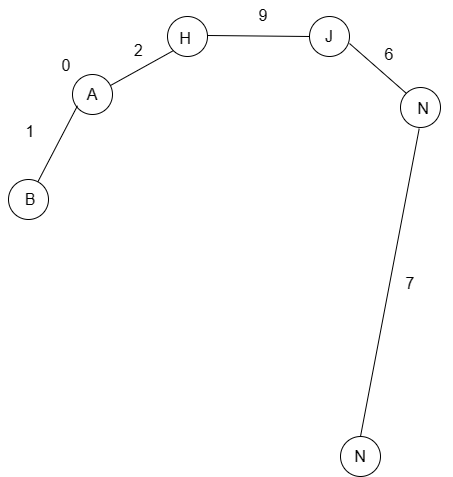

The diagram above was exported from draw.io. Its source (the exported page's mxGraphModel, read from the mxfile embedded in the PNG):
<mxGraphModel dx="1234" dy="955" grid="0" gridSize="10" guides="1" tooltips="1" connect="1" arrows="1" fold="1" page="0" pageScale="1" pageWidth="827" pageHeight="1169" math="0" shadow="0">
  <root>
    <mxCell id="0" />
    <mxCell id="1" parent="0" />
    <mxCell id="f4viNFqcS6cER9QJr9ph-1" value="" style="ellipse;whiteSpace=wrap;html=1;aspect=fixed;fontSize=16;" vertex="1" parent="1">
      <mxGeometry x="-200" y="-25" width="40" height="40" as="geometry" />
    </mxCell>
    <mxCell id="f4viNFqcS6cER9QJr9ph-2" value="A" style="text;html=1;strokeColor=none;fillColor=none;align=center;verticalAlign=middle;whiteSpace=wrap;rounded=0;fontSize=16;" vertex="1" parent="1">
      <mxGeometry x="-210" y="-16.25" width="60" height="22.5" as="geometry" />
    </mxCell>
    <mxCell id="f4viNFqcS6cER9QJr9ph-3" value="" style="endArrow=none;html=1;rounded=0;fontSize=12;startSize=8;endSize=8;curved=1;entryX=0.25;entryY=1;entryDx=0;entryDy=0;" edge="1" parent="1" target="f4viNFqcS6cER9QJr9ph-2">
      <mxGeometry width="50" height="50" relative="1" as="geometry">
        <mxPoint x="-235" y="83" as="sourcePoint" />
        <mxPoint x="-198" y="13" as="targetPoint" />
      </mxGeometry>
    </mxCell>
    <mxCell id="f4viNFqcS6cER9QJr9ph-5" value="" style="ellipse;whiteSpace=wrap;html=1;aspect=fixed;fontSize=16;" vertex="1" parent="1">
      <mxGeometry x="-264" y="80" width="40" height="40" as="geometry" />
    </mxCell>
    <mxCell id="f4viNFqcS6cER9QJr9ph-8" value="0" style="text;html=1;strokeColor=none;fillColor=none;align=center;verticalAlign=middle;whiteSpace=wrap;rounded=0;fontSize=16;" vertex="1" parent="1">
      <mxGeometry x="-236" y="-49.5" width="60" height="30" as="geometry" />
    </mxCell>
    <mxCell id="f4viNFqcS6cER9QJr9ph-9" value="1" style="text;html=1;strokeColor=none;fillColor=none;align=center;verticalAlign=middle;whiteSpace=wrap;rounded=0;fontSize=16;" vertex="1" parent="1">
      <mxGeometry x="-272" y="17" width="60" height="30" as="geometry" />
    </mxCell>
    <mxCell id="f4viNFqcS6cER9QJr9ph-12" value="" style="ellipse;whiteSpace=wrap;html=1;aspect=fixed;fontSize=16;" vertex="1" parent="1">
      <mxGeometry x="-105" y="-83" width="40" height="40" as="geometry" />
    </mxCell>
    <mxCell id="f4viNFqcS6cER9QJr9ph-13" value="H" style="text;html=1;strokeColor=none;fillColor=none;align=center;verticalAlign=middle;whiteSpace=wrap;rounded=0;fontSize=16;" vertex="1" parent="1">
      <mxGeometry x="-117" y="-72" width="60" height="22.5" as="geometry" />
    </mxCell>
    <mxCell id="f4viNFqcS6cER9QJr9ph-16" value="" style="endArrow=none;html=1;rounded=0;fontSize=12;startSize=8;endSize=8;curved=1;entryX=0;entryY=1;entryDx=0;entryDy=0;" edge="1" parent="1" target="f4viNFqcS6cER9QJr9ph-12">
      <mxGeometry width="50" height="50" relative="1" as="geometry">
        <mxPoint x="-162" y="-14" as="sourcePoint" />
        <mxPoint x="-112" y="-64" as="targetPoint" />
      </mxGeometry>
    </mxCell>
    <mxCell id="f4viNFqcS6cER9QJr9ph-19" value="2" style="text;html=1;strokeColor=none;fillColor=none;align=center;verticalAlign=middle;whiteSpace=wrap;rounded=0;fontSize=16;" vertex="1" parent="1">
      <mxGeometry x="-167" y="-64" width="67" height="30" as="geometry" />
    </mxCell>
    <mxCell id="f4viNFqcS6cER9QJr9ph-21" value="" style="ellipse;whiteSpace=wrap;html=1;aspect=fixed;fontSize=16;" vertex="1" parent="1">
      <mxGeometry x="37" y="-83" width="40" height="40" as="geometry" />
    </mxCell>
    <mxCell id="f4viNFqcS6cER9QJr9ph-22" value="J" style="text;html=1;strokeColor=none;fillColor=none;align=center;verticalAlign=middle;whiteSpace=wrap;rounded=0;fontSize=16;" vertex="1" parent="1">
      <mxGeometry x="27" y="-74.25" width="60" height="22.5" as="geometry" />
    </mxCell>
    <mxCell id="f4viNFqcS6cER9QJr9ph-23" value="" style="endArrow=none;html=1;rounded=0;fontSize=12;startSize=8;endSize=8;curved=1;entryX=0;entryY=0.5;entryDx=0;entryDy=0;" edge="1" parent="1" target="f4viNFqcS6cER9QJr9ph-21">
      <mxGeometry width="50" height="50" relative="1" as="geometry">
        <mxPoint x="-65" y="-64" as="sourcePoint" />
        <mxPoint x="-25" y="-141" as="targetPoint" />
      </mxGeometry>
    </mxCell>
    <mxCell id="f4viNFqcS6cER9QJr9ph-24" value="9" style="text;html=1;strokeColor=none;fillColor=none;align=center;verticalAlign=middle;whiteSpace=wrap;rounded=0;fontSize=16;" vertex="1" parent="1">
      <mxGeometry x="-39" y="-99" width="60" height="30" as="geometry" />
    </mxCell>
    <mxCell id="f4viNFqcS6cER9QJr9ph-25" value="" style="ellipse;whiteSpace=wrap;html=1;aspect=fixed;fontSize=16;" vertex="1" parent="1">
      <mxGeometry x="128" y="-12" width="40" height="40" as="geometry" />
    </mxCell>
    <mxCell id="f4viNFqcS6cER9QJr9ph-26" value="N" style="text;html=1;strokeColor=none;fillColor=none;align=center;verticalAlign=middle;whiteSpace=wrap;rounded=0;fontSize=16;" vertex="1" parent="1">
      <mxGeometry x="121" y="-2.75" width="60" height="22.5" as="geometry" />
    </mxCell>
    <mxCell id="f4viNFqcS6cER9QJr9ph-28" value="" style="endArrow=none;html=1;rounded=0;fontSize=12;startSize=8;endSize=8;curved=1;entryX=0;entryY=0;entryDx=0;entryDy=0;" edge="1" parent="1" target="f4viNFqcS6cER9QJr9ph-25">
      <mxGeometry width="50" height="50" relative="1" as="geometry">
        <mxPoint x="77" y="-56" as="sourcePoint" />
        <mxPoint x="117" y="-133" as="targetPoint" />
      </mxGeometry>
    </mxCell>
    <mxCell id="f4viNFqcS6cER9QJr9ph-31" value="6" style="text;html=1;strokeColor=none;fillColor=none;align=center;verticalAlign=middle;whiteSpace=wrap;rounded=0;fontSize=16;" vertex="1" parent="1">
      <mxGeometry x="87" y="-56.5" width="60" height="22.5" as="geometry" />
    </mxCell>
    <mxCell id="f4viNFqcS6cER9QJr9ph-33" value="" style="ellipse;whiteSpace=wrap;html=1;aspect=fixed;fontSize=16;" vertex="1" parent="1">
      <mxGeometry x="68" y="337" width="40" height="40" as="geometry" />
    </mxCell>
    <mxCell id="f4viNFqcS6cER9QJr9ph-37" value="" style="endArrow=none;html=1;rounded=0;fontSize=12;startSize=8;endSize=8;curved=1;entryX=0.428;entryY=1.419;entryDx=0;entryDy=0;entryPerimeter=0;exitX=0.5;exitY=0;exitDx=0;exitDy=0;" edge="1" parent="1" source="f4viNFqcS6cER9QJr9ph-33" target="f4viNFqcS6cER9QJr9ph-26">
      <mxGeometry width="50" height="50" relative="1" as="geometry">
        <mxPoint x="-79.5" y="133" as="sourcePoint" />
        <mxPoint x="-16.5" y="98" as="targetPoint" />
      </mxGeometry>
    </mxCell>
    <mxCell id="f4viNFqcS6cER9QJr9ph-39" value="B" style="text;html=1;strokeColor=none;fillColor=none;align=center;verticalAlign=middle;whiteSpace=wrap;rounded=0;fontSize=16;" vertex="1" parent="1">
      <mxGeometry x="-272" y="88.75" width="60" height="22.5" as="geometry" />
    </mxCell>
    <mxCell id="f4viNFqcS6cER9QJr9ph-41" value="N" style="text;html=1;strokeColor=none;fillColor=none;align=center;verticalAlign=middle;whiteSpace=wrap;rounded=0;fontSize=16;" vertex="1" parent="1">
      <mxGeometry x="58" y="345.75" width="60" height="22.5" as="geometry" />
    </mxCell>
    <mxCell id="f4viNFqcS6cER9QJr9ph-43" value="7" style="text;html=1;strokeColor=none;fillColor=none;align=center;verticalAlign=middle;whiteSpace=wrap;rounded=0;fontSize=16;" vertex="1" parent="1">
      <mxGeometry x="108" y="173" width="60" height="22.5" as="geometry" />
    </mxCell>
  </root>
</mxGraphModel>